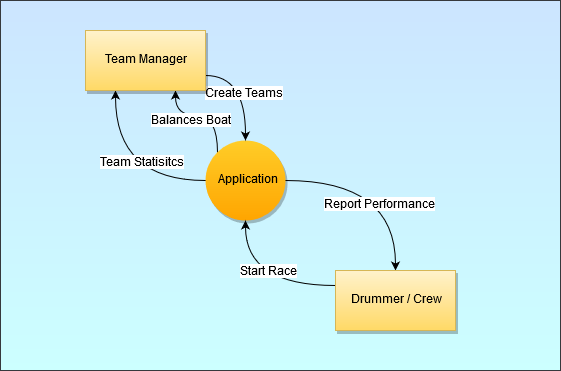

The diagram above was exported from draw.io. Its source (the exported page's mxGraphModel, read from the mxfile embedded in the PNG):
<mxGraphModel dx="1422" dy="791" grid="1" gridSize="10" guides="1" tooltips="1" connect="1" arrows="1" fold="1" page="1" pageScale="1" pageWidth="827" pageHeight="1169" math="0" shadow="0">
  <root>
    <mxCell id="0" />
    <mxCell id="1" parent="0" />
    <mxCell id="c8OqNU63F7Y5rreiPVg1-16" value="" style="rounded=0;whiteSpace=wrap;html=1;shadow=0;fillColor=#cce5ff;strokeColor=#36393d;gradientColor=#CCFFFF;" vertex="1" parent="1">
      <mxGeometry x="50" y="20" width="560" height="370" as="geometry" />
    </mxCell>
    <mxCell id="c8OqNU63F7Y5rreiPVg1-9" style="edgeStyle=orthogonalEdgeStyle;curved=1;orthogonalLoop=1;jettySize=auto;html=1;exitX=0;exitY=0.5;exitDx=0;exitDy=0;entryX=0.25;entryY=1;entryDx=0;entryDy=0;" edge="1" parent="1" source="c8OqNU63F7Y5rreiPVg1-1" target="c8OqNU63F7Y5rreiPVg1-3">
      <mxGeometry relative="1" as="geometry" />
    </mxCell>
    <mxCell id="c8OqNU63F7Y5rreiPVg1-10" value="Team Statisitcs " style="text;html=1;resizable=0;points=[];align=center;verticalAlign=middle;labelBackgroundColor=#ffffff;" vertex="1" connectable="0" parent="c8OqNU63F7Y5rreiPVg1-9">
      <mxGeometry x="-0.2889" y="-18" relative="1" as="geometry">
        <mxPoint as="offset" />
      </mxGeometry>
    </mxCell>
    <mxCell id="c8OqNU63F7Y5rreiPVg1-14" style="edgeStyle=orthogonalEdgeStyle;curved=1;orthogonalLoop=1;jettySize=auto;html=1;exitX=1;exitY=0.5;exitDx=0;exitDy=0;entryX=0.5;entryY=0;entryDx=0;entryDy=0;" edge="1" parent="1" source="c8OqNU63F7Y5rreiPVg1-1" target="c8OqNU63F7Y5rreiPVg1-4">
      <mxGeometry relative="1" as="geometry">
        <mxPoint x="360" y="280" as="targetPoint" />
      </mxGeometry>
    </mxCell>
    <mxCell id="c8OqNU63F7Y5rreiPVg1-15" value="Report Performance" style="text;html=1;resizable=0;points=[];align=center;verticalAlign=middle;labelBackgroundColor=#FFFFFF;labelBorderColor=none;" vertex="1" connectable="0" parent="c8OqNU63F7Y5rreiPVg1-14">
      <mxGeometry x="0.3444" y="-16" relative="1" as="geometry">
        <mxPoint as="offset" />
      </mxGeometry>
    </mxCell>
    <mxCell id="c8OqNU63F7Y5rreiPVg1-17" style="edgeStyle=orthogonalEdgeStyle;curved=1;orthogonalLoop=1;jettySize=auto;html=1;exitX=0;exitY=0;exitDx=0;exitDy=0;entryX=0.75;entryY=1;entryDx=0;entryDy=0;" edge="1" parent="1" source="c8OqNU63F7Y5rreiPVg1-1" target="c8OqNU63F7Y5rreiPVg1-3">
      <mxGeometry relative="1" as="geometry" />
    </mxCell>
    <mxCell id="c8OqNU63F7Y5rreiPVg1-18" value="Balances Boat" style="text;html=1;resizable=0;points=[];align=center;verticalAlign=middle;labelBackgroundColor=#ffffff;" vertex="1" connectable="0" parent="c8OqNU63F7Y5rreiPVg1-17">
      <mxGeometry x="-0.4423" y="7" relative="1" as="geometry">
        <mxPoint x="-20" y="-3" as="offset" />
      </mxGeometry>
    </mxCell>
    <mxCell id="c8OqNU63F7Y5rreiPVg1-1" value="&amp;nbsp;Application" style="ellipse;whiteSpace=wrap;html=1;aspect=fixed;fillColor=#ffcd28;strokeColor=none;shadow=1;gradientDirection=south;gradientColor=#ffa500;" vertex="1" parent="1">
      <mxGeometry x="255" y="160" width="80" height="80" as="geometry" />
    </mxCell>
    <mxCell id="c8OqNU63F7Y5rreiPVg1-5" style="edgeStyle=orthogonalEdgeStyle;orthogonalLoop=1;jettySize=auto;html=1;exitX=1;exitY=0.75;exitDx=0;exitDy=0;entryX=0.5;entryY=0;entryDx=0;entryDy=0;curved=1;" edge="1" parent="1" source="c8OqNU63F7Y5rreiPVg1-3" target="c8OqNU63F7Y5rreiPVg1-1">
      <mxGeometry relative="1" as="geometry" />
    </mxCell>
    <mxCell id="c8OqNU63F7Y5rreiPVg1-7" value="Create Teams" style="text;html=1;resizable=0;points=[];align=center;verticalAlign=middle;labelBackgroundColor=#ffffff;" vertex="1" connectable="0" parent="c8OqNU63F7Y5rreiPVg1-5">
      <mxGeometry x="0.1111" y="-2" relative="1" as="geometry">
        <mxPoint as="offset" />
      </mxGeometry>
    </mxCell>
    <mxCell id="c8OqNU63F7Y5rreiPVg1-3" value="Team Manager" style="rounded=0;whiteSpace=wrap;html=1;shadow=1;fillColor=#fff2cc;gradientColor=#ffd966;strokeColor=#d6b656;" vertex="1" parent="1">
      <mxGeometry x="135" y="50" width="120" height="60" as="geometry" />
    </mxCell>
    <mxCell id="c8OqNU63F7Y5rreiPVg1-11" style="edgeStyle=orthogonalEdgeStyle;curved=1;orthogonalLoop=1;jettySize=auto;html=1;exitX=0;exitY=0.25;exitDx=0;exitDy=0;" edge="1" parent="1" source="c8OqNU63F7Y5rreiPVg1-4" target="c8OqNU63F7Y5rreiPVg1-1">
      <mxGeometry relative="1" as="geometry" />
    </mxCell>
    <mxCell id="c8OqNU63F7Y5rreiPVg1-12" value="Start Race " style="text;html=1;resizable=0;points=[];align=center;verticalAlign=middle;labelBackgroundColor=#FFFFFF;" vertex="1" connectable="0" parent="c8OqNU63F7Y5rreiPVg1-11">
      <mxGeometry x="-0.1355" y="-14" relative="1" as="geometry">
        <mxPoint as="offset" />
      </mxGeometry>
    </mxCell>
    <mxCell id="c8OqNU63F7Y5rreiPVg1-4" value="Drummer / Crew" style="rounded=0;whiteSpace=wrap;html=1;shadow=1;fillColor=#fff2cc;gradientColor=#ffd966;strokeColor=#d6b656;" vertex="1" parent="1">
      <mxGeometry x="385" y="290" width="120" height="60" as="geometry" />
    </mxCell>
  </root>
</mxGraphModel>